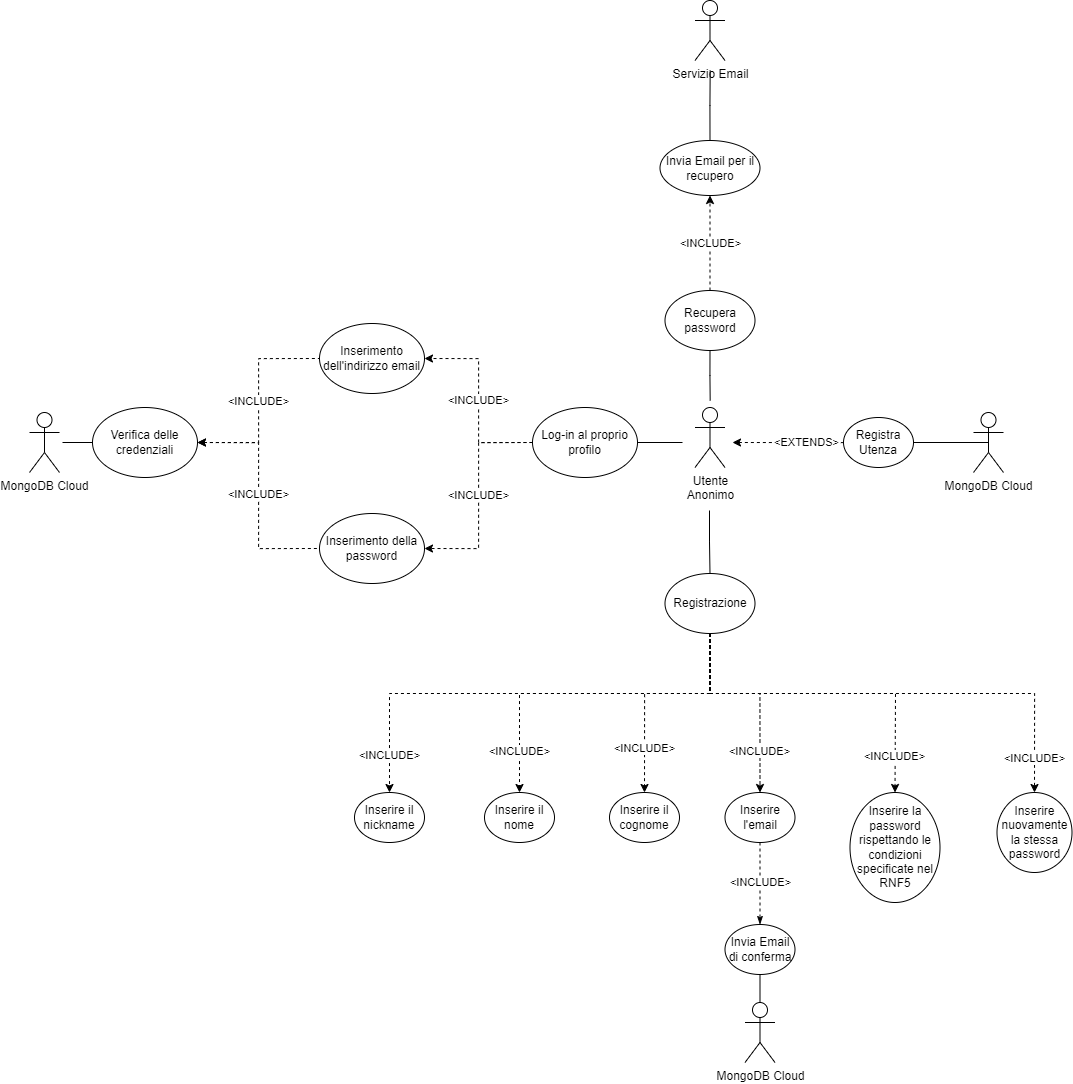

The diagram above was exported from draw.io. Its source (the exported page's mxGraphModel, read from the mxfile embedded in the PNG):
<mxGraphModel dx="2209" dy="2111" grid="1" gridSize="10" guides="1" tooltips="1" connect="1" arrows="1" fold="1" page="1" pageScale="1" pageWidth="1169" pageHeight="827" math="0" shadow="0">
  <root>
    <mxCell id="0" />
    <mxCell id="1" parent="0" />
    <mxCell id="7gXO9GKWyRe7JtEL9aNJ-31" style="edgeStyle=orthogonalEdgeStyle;rounded=0;orthogonalLoop=1;jettySize=auto;html=1;endArrow=none;endFill=0;entryX=0.5;entryY=0;entryDx=0;entryDy=0;" edge="1" parent="1" target="7gXO9GKWyRe7JtEL9aNJ-46">
      <mxGeometry relative="1" as="geometry">
        <mxPoint x="737" y="230" as="sourcePoint" />
        <mxPoint x="676" y="327" as="targetPoint" />
      </mxGeometry>
    </mxCell>
    <mxCell id="7gXO9GKWyRe7JtEL9aNJ-32" value="Utente&lt;br&gt;Anonimo" style="shape=umlActor;verticalLabelPosition=bottom;verticalAlign=top;html=1;outlineConnect=0;" vertex="1" parent="1">
      <mxGeometry x="722.5" y="127" width="30" height="60" as="geometry" />
    </mxCell>
    <mxCell id="7gXO9GKWyRe7JtEL9aNJ-41" style="edgeStyle=orthogonalEdgeStyle;rounded=0;orthogonalLoop=1;jettySize=auto;html=1;entryX=0;entryY=0.5;entryDx=0;entryDy=0;dashed=1;endArrow=none;endFill=0;startArrow=classic;startFill=1;" edge="1" parent="1" target="7gXO9GKWyRe7JtEL9aNJ-55">
      <mxGeometry relative="1" as="geometry">
        <Array as="points">
          <mxPoint x="871" y="162" />
        </Array>
        <mxPoint x="760" y="162" as="sourcePoint" />
      </mxGeometry>
    </mxCell>
    <mxCell id="7gXO9GKWyRe7JtEL9aNJ-42" value="&amp;lt;EXTENDS&amp;gt;" style="edgeLabel;html=1;align=center;verticalAlign=middle;resizable=0;points=[];" vertex="1" connectable="0" parent="7gXO9GKWyRe7JtEL9aNJ-41">
      <mxGeometry x="0.3263" y="1" relative="1" as="geometry">
        <mxPoint as="offset" />
      </mxGeometry>
    </mxCell>
    <mxCell id="OHmyhjP_rbiFQdwMtKh7-2" value="&amp;lt;INCLUDE&amp;gt;" style="edgeStyle=orthogonalEdgeStyle;rounded=0;orthogonalLoop=1;jettySize=auto;html=1;exitX=0.5;exitY=1;exitDx=0;exitDy=0;entryX=0.5;entryY=0;entryDx=0;entryDy=0;dashed=1;" edge="1" parent="1" source="7gXO9GKWyRe7JtEL9aNJ-46" target="7gXO9GKWyRe7JtEL9aNJ-47">
      <mxGeometry x="0.8462" relative="1" as="geometry">
        <Array as="points">
          <mxPoint x="738" y="413" />
          <mxPoint x="417" y="413" />
        </Array>
        <mxPoint as="offset" />
      </mxGeometry>
    </mxCell>
    <mxCell id="OHmyhjP_rbiFQdwMtKh7-3" value="&amp;lt;INCLUDE&amp;gt;" style="edgeStyle=orthogonalEdgeStyle;rounded=0;orthogonalLoop=1;jettySize=auto;html=1;exitX=0.5;exitY=1;exitDx=0;exitDy=0;dashed=1;" edge="1" parent="1" source="7gXO9GKWyRe7JtEL9aNJ-46" target="7gXO9GKWyRe7JtEL9aNJ-48">
      <mxGeometry x="0.7692" relative="1" as="geometry">
        <Array as="points">
          <mxPoint x="738" y="413" />
          <mxPoint x="547" y="413" />
        </Array>
        <mxPoint as="offset" />
      </mxGeometry>
    </mxCell>
    <mxCell id="OHmyhjP_rbiFQdwMtKh7-4" value="&amp;lt;INCLUDE&amp;gt;" style="edgeStyle=orthogonalEdgeStyle;rounded=0;orthogonalLoop=1;jettySize=auto;html=1;exitX=0.5;exitY=1;exitDx=0;exitDy=0;dashed=1;" edge="1" parent="1" source="7gXO9GKWyRe7JtEL9aNJ-46" target="7gXO9GKWyRe7JtEL9aNJ-49">
      <mxGeometry x="0.6111" relative="1" as="geometry">
        <Array as="points">
          <mxPoint x="738" y="413" />
          <mxPoint x="672" y="413" />
        </Array>
        <mxPoint as="offset" />
      </mxGeometry>
    </mxCell>
    <mxCell id="OHmyhjP_rbiFQdwMtKh7-5" value="&amp;lt;INCLUDE&amp;gt;" style="edgeStyle=orthogonalEdgeStyle;rounded=0;orthogonalLoop=1;jettySize=auto;html=1;exitX=0.5;exitY=1;exitDx=0;exitDy=0;entryX=0.5;entryY=0;entryDx=0;entryDy=0;dashed=1;" edge="1" parent="1" source="7gXO9GKWyRe7JtEL9aNJ-46" target="7gXO9GKWyRe7JtEL9aNJ-51">
      <mxGeometry x="0.6263" relative="1" as="geometry">
        <Array as="points">
          <mxPoint x="738" y="413" />
          <mxPoint x="788" y="413" />
        </Array>
        <mxPoint y="-1" as="offset" />
      </mxGeometry>
    </mxCell>
    <mxCell id="OHmyhjP_rbiFQdwMtKh7-6" value="&amp;lt;INCLUDE&amp;gt;" style="edgeStyle=orthogonalEdgeStyle;rounded=0;orthogonalLoop=1;jettySize=auto;html=1;exitX=0.5;exitY=1;exitDx=0;exitDy=0;dashed=1;" edge="1" parent="1" source="7gXO9GKWyRe7JtEL9aNJ-46" target="7gXO9GKWyRe7JtEL9aNJ-52">
      <mxGeometry x="0.797" y="-1" relative="1" as="geometry">
        <Array as="points">
          <mxPoint x="738" y="413" />
          <mxPoint x="923" y="413" />
        </Array>
        <mxPoint as="offset" />
      </mxGeometry>
    </mxCell>
    <mxCell id="OHmyhjP_rbiFQdwMtKh7-7" value="&amp;lt;INCLUDE&amp;gt;" style="edgeStyle=orthogonalEdgeStyle;rounded=0;orthogonalLoop=1;jettySize=auto;html=1;exitX=0.5;exitY=1;exitDx=0;exitDy=0;entryX=0.5;entryY=0;entryDx=0;entryDy=0;dashed=1;" edge="1" parent="1" source="7gXO9GKWyRe7JtEL9aNJ-46" target="7gXO9GKWyRe7JtEL9aNJ-57">
      <mxGeometry x="0.8621" relative="1" as="geometry">
        <Array as="points">
          <mxPoint x="738" y="413" />
          <mxPoint x="1062" y="413" />
        </Array>
        <mxPoint y="-1" as="offset" />
      </mxGeometry>
    </mxCell>
    <mxCell id="7gXO9GKWyRe7JtEL9aNJ-46" value="Registrazione" style="ellipse;whiteSpace=wrap;html=1;" vertex="1" parent="1">
      <mxGeometry x="692.5" y="293" width="90" height="60" as="geometry" />
    </mxCell>
    <mxCell id="7gXO9GKWyRe7JtEL9aNJ-47" value="Inserire il nickname" style="ellipse;whiteSpace=wrap;html=1;" vertex="1" parent="1">
      <mxGeometry x="382" y="512" width="70" height="50" as="geometry" />
    </mxCell>
    <mxCell id="7gXO9GKWyRe7JtEL9aNJ-48" value="Inserire il nome" style="ellipse;whiteSpace=wrap;html=1;" vertex="1" parent="1">
      <mxGeometry x="512" y="512" width="70" height="50" as="geometry" />
    </mxCell>
    <mxCell id="7gXO9GKWyRe7JtEL9aNJ-50" value="&amp;lt;INCLUDE&amp;gt;" style="edgeStyle=orthogonalEdgeStyle;rounded=0;orthogonalLoop=1;jettySize=auto;html=1;exitX=0.5;exitY=1;exitDx=0;exitDy=0;dashed=1;startArrow=none;startFill=0;endArrow=classicThin;endFill=1;" edge="1" parent="1" source="7gXO9GKWyRe7JtEL9aNJ-51" target="7gXO9GKWyRe7JtEL9aNJ-56">
      <mxGeometry relative="1" as="geometry">
        <mxPoint x="702" y="614" as="targetPoint" />
      </mxGeometry>
    </mxCell>
    <mxCell id="7gXO9GKWyRe7JtEL9aNJ-51" value="Inserire l'email" style="ellipse;whiteSpace=wrap;html=1;" vertex="1" parent="1">
      <mxGeometry x="752.5" y="512" width="70" height="50" as="geometry" />
    </mxCell>
    <mxCell id="7gXO9GKWyRe7JtEL9aNJ-52" value="Inserire la password rispettando le condizioni specificate nel RNF5" style="ellipse;whiteSpace=wrap;html=1;" vertex="1" parent="1">
      <mxGeometry x="877.5" y="512" width="90" height="110" as="geometry" />
    </mxCell>
    <mxCell id="7gXO9GKWyRe7JtEL9aNJ-53" style="edgeStyle=orthogonalEdgeStyle;rounded=0;orthogonalLoop=1;jettySize=auto;html=1;exitX=0.5;exitY=0.5;exitDx=0;exitDy=0;exitPerimeter=0;startArrow=none;startFill=0;endArrow=none;endFill=0;" edge="1" parent="1" source="7gXO9GKWyRe7JtEL9aNJ-54" target="7gXO9GKWyRe7JtEL9aNJ-55">
      <mxGeometry relative="1" as="geometry" />
    </mxCell>
    <mxCell id="7gXO9GKWyRe7JtEL9aNJ-54" value="MongoDB Cloud" style="shape=umlActor;verticalLabelPosition=bottom;verticalAlign=top;html=1;outlineConnect=0;" vertex="1" parent="1">
      <mxGeometry x="1001" y="132" width="30" height="60" as="geometry" />
    </mxCell>
    <mxCell id="7gXO9GKWyRe7JtEL9aNJ-55" value="Registra Utenza" style="ellipse;whiteSpace=wrap;html=1;" vertex="1" parent="1">
      <mxGeometry x="871" y="137" width="70" height="50" as="geometry" />
    </mxCell>
    <mxCell id="7gXO9GKWyRe7JtEL9aNJ-56" value="Invia Email di conferma" style="ellipse;whiteSpace=wrap;html=1;" vertex="1" parent="1">
      <mxGeometry x="752.5" y="644" width="70" height="50" as="geometry" />
    </mxCell>
    <mxCell id="7gXO9GKWyRe7JtEL9aNJ-57" value="Inserire nuovamente la stessa password" style="ellipse;whiteSpace=wrap;html=1;" vertex="1" parent="1">
      <mxGeometry x="1024.5" y="512" width="75" height="80" as="geometry" />
    </mxCell>
    <mxCell id="7gXO9GKWyRe7JtEL9aNJ-59" style="edgeStyle=orthogonalEdgeStyle;rounded=0;orthogonalLoop=1;jettySize=auto;html=1;exitX=0.5;exitY=0;exitDx=0;exitDy=0;exitPerimeter=0;startArrow=none;startFill=0;endArrow=none;endFill=0;entryX=0.5;entryY=1;entryDx=0;entryDy=0;" edge="1" parent="1" source="7gXO9GKWyRe7JtEL9aNJ-60" target="7gXO9GKWyRe7JtEL9aNJ-56">
      <mxGeometry relative="1" as="geometry">
        <mxPoint x="762" y="609" as="targetPoint" />
        <mxPoint x="787.5" y="752" as="sourcePoint" />
      </mxGeometry>
    </mxCell>
    <mxCell id="7gXO9GKWyRe7JtEL9aNJ-60" value="MongoDB Cloud" style="shape=umlActor;verticalLabelPosition=bottom;verticalAlign=top;html=1;outlineConnect=0;" vertex="1" parent="1">
      <mxGeometry x="772.5" y="722" width="30" height="60" as="geometry" />
    </mxCell>
    <mxCell id="7gXO9GKWyRe7JtEL9aNJ-49" value="Inserire il cognome" style="ellipse;whiteSpace=wrap;html=1;" vertex="1" parent="1">
      <mxGeometry x="637" y="512" width="70" height="50" as="geometry" />
    </mxCell>
    <mxCell id="XFtu58lV1ihFRRlnX32t-19" style="edgeStyle=orthogonalEdgeStyle;rounded=0;orthogonalLoop=1;jettySize=auto;html=1;entryX=0;entryY=0.5;entryDx=0;entryDy=0;endArrow=none;endFill=0;" edge="1" parent="1" target="XFtu58lV1ihFRRlnX32t-14">
      <mxGeometry relative="1" as="geometry">
        <mxPoint x="90" y="162" as="sourcePoint" />
      </mxGeometry>
    </mxCell>
    <mxCell id="XFtu58lV1ihFRRlnX32t-13" value="MongoDB Cloud" style="shape=umlActor;verticalLabelPosition=bottom;verticalAlign=top;html=1;outlineConnect=0;" vertex="1" parent="1">
      <mxGeometry x="57" y="132" width="30" height="60" as="geometry" />
    </mxCell>
    <mxCell id="XFtu58lV1ihFRRlnX32t-23" value="&amp;lt;INCLUDE&amp;gt;" style="edgeStyle=orthogonalEdgeStyle;rounded=0;orthogonalLoop=1;jettySize=auto;html=1;exitX=1;exitY=0.5;exitDx=0;exitDy=0;entryX=0;entryY=0.5;entryDx=0;entryDy=0;dashed=1;startArrow=classic;startFill=1;endArrow=none;endFill=0;" edge="1" parent="1" source="XFtu58lV1ihFRRlnX32t-14" target="XFtu58lV1ihFRRlnX32t-15">
      <mxGeometry relative="1" as="geometry" />
    </mxCell>
    <mxCell id="XFtu58lV1ihFRRlnX32t-26" value="&amp;lt;INCLUDE&amp;gt;" style="edgeStyle=orthogonalEdgeStyle;rounded=0;orthogonalLoop=1;jettySize=auto;html=1;exitX=1;exitY=0.5;exitDx=0;exitDy=0;entryX=0;entryY=0.5;entryDx=0;entryDy=0;dashed=1;startArrow=classic;startFill=1;endArrow=none;endFill=0;" edge="1" parent="1" source="XFtu58lV1ihFRRlnX32t-14" target="XFtu58lV1ihFRRlnX32t-16">
      <mxGeometry relative="1" as="geometry" />
    </mxCell>
    <mxCell id="XFtu58lV1ihFRRlnX32t-14" value="Verifica delle credenziali" style="ellipse;whiteSpace=wrap;html=1;" vertex="1" parent="1">
      <mxGeometry x="120" y="127" width="105" height="70" as="geometry" />
    </mxCell>
    <mxCell id="XFtu58lV1ihFRRlnX32t-15" value="Inserimento dell'indirizzo email" style="ellipse;whiteSpace=wrap;html=1;" vertex="1" parent="1">
      <mxGeometry x="347" y="43" width="105" height="70" as="geometry" />
    </mxCell>
    <mxCell id="XFtu58lV1ihFRRlnX32t-16" value="Inserimento della password" style="ellipse;whiteSpace=wrap;html=1;" vertex="1" parent="1">
      <mxGeometry x="347" y="233" width="105" height="70" as="geometry" />
    </mxCell>
    <mxCell id="XFtu58lV1ihFRRlnX32t-18" style="edgeStyle=orthogonalEdgeStyle;rounded=0;orthogonalLoop=1;jettySize=auto;html=1;exitX=1;exitY=0.5;exitDx=0;exitDy=0;endArrow=none;endFill=0;" edge="1" parent="1" source="XFtu58lV1ihFRRlnX32t-17">
      <mxGeometry relative="1" as="geometry">
        <mxPoint x="710" y="162" as="targetPoint" />
      </mxGeometry>
    </mxCell>
    <mxCell id="XFtu58lV1ihFRRlnX32t-22" value="&amp;lt;INCLUDE&amp;gt;" style="edgeStyle=orthogonalEdgeStyle;rounded=0;orthogonalLoop=1;jettySize=auto;html=1;exitX=0;exitY=0.5;exitDx=0;exitDy=0;entryX=1;entryY=0.5;entryDx=0;entryDy=0;dashed=1;startArrow=none;startFill=0;endArrow=classic;endFill=1;" edge="1" parent="1" source="XFtu58lV1ihFRRlnX32t-17" target="XFtu58lV1ihFRRlnX32t-15">
      <mxGeometry relative="1" as="geometry" />
    </mxCell>
    <mxCell id="XFtu58lV1ihFRRlnX32t-25" value="&amp;lt;INCLUDE&amp;gt;" style="edgeStyle=orthogonalEdgeStyle;rounded=0;orthogonalLoop=1;jettySize=auto;html=1;exitX=0;exitY=0.5;exitDx=0;exitDy=0;entryX=1;entryY=0.5;entryDx=0;entryDy=0;dashed=1;startArrow=none;startFill=0;endArrow=classic;endFill=1;" edge="1" parent="1" source="XFtu58lV1ihFRRlnX32t-17" target="XFtu58lV1ihFRRlnX32t-16">
      <mxGeometry relative="1" as="geometry" />
    </mxCell>
    <mxCell id="XFtu58lV1ihFRRlnX32t-17" value="Log-in al proprio profilo" style="ellipse;whiteSpace=wrap;html=1;" vertex="1" parent="1">
      <mxGeometry x="560" y="127" width="105" height="70" as="geometry" />
    </mxCell>
    <mxCell id="IDtv8MmjuQTIm6FOpriJ-7" value="Servizio Email" style="shape=umlActor;verticalLabelPosition=bottom;verticalAlign=top;html=1;outlineConnect=0;" vertex="1" parent="1">
      <mxGeometry x="722.5" y="-280" width="30" height="60" as="geometry" />
    </mxCell>
    <mxCell id="IDtv8MmjuQTIm6FOpriJ-9" style="edgeStyle=orthogonalEdgeStyle;rounded=0;orthogonalLoop=1;jettySize=auto;html=1;exitX=0.5;exitY=1;exitDx=0;exitDy=0;startArrow=none;startFill=0;endArrow=none;endFill=0;" edge="1" parent="1" source="IDtv8MmjuQTIm6FOpriJ-8">
      <mxGeometry relative="1" as="geometry">
        <mxPoint x="737.6666666666665" y="120" as="targetPoint" />
      </mxGeometry>
    </mxCell>
    <mxCell id="IDtv8MmjuQTIm6FOpriJ-11" value="&amp;lt;INCLUDE&amp;gt;" style="edgeStyle=orthogonalEdgeStyle;rounded=0;orthogonalLoop=1;jettySize=auto;html=1;exitX=0.5;exitY=0;exitDx=0;exitDy=0;entryX=0.5;entryY=1;entryDx=0;entryDy=0;startArrow=none;startFill=0;endArrow=classic;endFill=1;dashed=1;" edge="1" parent="1" source="IDtv8MmjuQTIm6FOpriJ-8" target="IDtv8MmjuQTIm6FOpriJ-10">
      <mxGeometry relative="1" as="geometry" />
    </mxCell>
    <mxCell id="IDtv8MmjuQTIm6FOpriJ-8" value="Recupera password" style="ellipse;whiteSpace=wrap;html=1;" vertex="1" parent="1">
      <mxGeometry x="692.5" y="10" width="90" height="60" as="geometry" />
    </mxCell>
    <mxCell id="IDtv8MmjuQTIm6FOpriJ-12" style="edgeStyle=orthogonalEdgeStyle;rounded=0;orthogonalLoop=1;jettySize=auto;html=1;exitX=0.5;exitY=0;exitDx=0;exitDy=0;startArrow=none;startFill=0;endArrow=none;endFill=0;" edge="1" parent="1" source="IDtv8MmjuQTIm6FOpriJ-10">
      <mxGeometry relative="1" as="geometry">
        <mxPoint x="737.6666666666665" y="-210" as="targetPoint" />
      </mxGeometry>
    </mxCell>
    <mxCell id="IDtv8MmjuQTIm6FOpriJ-10" value="Invia Email per il recupero" style="ellipse;whiteSpace=wrap;html=1;" vertex="1" parent="1">
      <mxGeometry x="687.5" y="-140" width="100" height="55" as="geometry" />
    </mxCell>
  </root>
</mxGraphModel>